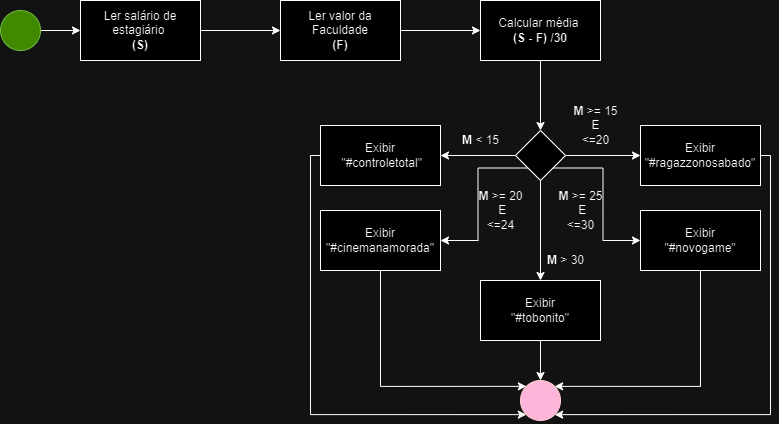

The diagram above was exported from draw.io. Its source (the exported page's mxGraphModel, read from the mxfile embedded in the PNG):
<mxGraphModel dx="1009" dy="542" grid="1" gridSize="10" guides="1" tooltips="1" connect="1" arrows="1" fold="1" page="1" pageScale="1" pageWidth="827" pageHeight="1169" math="0" shadow="0">
  <root>
    <mxCell id="0" />
    <mxCell id="1" parent="0" />
    <mxCell id="Ly8GGoFY3QyWDgnzIdwZ-2" style="edgeStyle=orthogonalEdgeStyle;rounded=0;orthogonalLoop=1;jettySize=auto;html=1;entryX=0;entryY=0.5;entryDx=0;entryDy=0;" parent="1" source="rPGfUex__yEWckt5U1jt-1" target="Ly8GGoFY3QyWDgnzIdwZ-1" edge="1">
      <mxGeometry relative="1" as="geometry" />
    </mxCell>
    <mxCell id="rPGfUex__yEWckt5U1jt-1" value="" style="ellipse;whiteSpace=wrap;html=1;aspect=fixed;fillColor=#60a917;fontColor=#ffffff;strokeColor=#2D7600;" parent="1" vertex="1">
      <mxGeometry x="40" y="80" width="40" height="40" as="geometry" />
    </mxCell>
    <mxCell id="zbRzVoeZFiXMat2hXgHO-1" value="" style="ellipse;whiteSpace=wrap;html=1;aspect=fixed;fillColor=#a20025;fontColor=#ffffff;strokeColor=#6F0000;" parent="1" vertex="1">
      <mxGeometry x="560" y="450" width="40" height="40" as="geometry" />
    </mxCell>
    <mxCell id="Ly8GGoFY3QyWDgnzIdwZ-4" value="" style="edgeStyle=orthogonalEdgeStyle;rounded=0;orthogonalLoop=1;jettySize=auto;html=1;" parent="1" source="Ly8GGoFY3QyWDgnzIdwZ-1" target="Ly8GGoFY3QyWDgnzIdwZ-3" edge="1">
      <mxGeometry relative="1" as="geometry" />
    </mxCell>
    <mxCell id="Ly8GGoFY3QyWDgnzIdwZ-1" value="Ler salário de estagiário&amp;nbsp;&lt;br&gt;&lt;b&gt;(S)&lt;/b&gt;" style="whiteSpace=wrap;html=1;" parent="1" vertex="1">
      <mxGeometry x="120" y="70" width="120" height="60" as="geometry" />
    </mxCell>
    <mxCell id="Ly8GGoFY3QyWDgnzIdwZ-6" value="" style="edgeStyle=orthogonalEdgeStyle;rounded=0;orthogonalLoop=1;jettySize=auto;html=1;" parent="1" source="Ly8GGoFY3QyWDgnzIdwZ-3" target="Ly8GGoFY3QyWDgnzIdwZ-5" edge="1">
      <mxGeometry relative="1" as="geometry" />
    </mxCell>
    <mxCell id="Ly8GGoFY3QyWDgnzIdwZ-3" value="Ler valor da Faculdade&lt;br&gt;&lt;b&gt;(F)&lt;/b&gt;" style="whiteSpace=wrap;html=1;" parent="1" vertex="1">
      <mxGeometry x="320" y="70" width="120" height="60" as="geometry" />
    </mxCell>
    <mxCell id="Ly8GGoFY3QyWDgnzIdwZ-8" value="" style="edgeStyle=orthogonalEdgeStyle;rounded=0;orthogonalLoop=1;jettySize=auto;html=1;" parent="1" source="Ly8GGoFY3QyWDgnzIdwZ-5" target="Ly8GGoFY3QyWDgnzIdwZ-7" edge="1">
      <mxGeometry relative="1" as="geometry" />
    </mxCell>
    <mxCell id="Ly8GGoFY3QyWDgnzIdwZ-5" value="Calcular média&amp;nbsp;&lt;br&gt;&lt;b&gt;(S - F) /30&lt;/b&gt;" style="whiteSpace=wrap;html=1;" parent="1" vertex="1">
      <mxGeometry x="520" y="70" width="120" height="60" as="geometry" />
    </mxCell>
    <mxCell id="Ly8GGoFY3QyWDgnzIdwZ-10" value="" style="edgeStyle=orthogonalEdgeStyle;rounded=0;orthogonalLoop=1;jettySize=auto;html=1;" parent="1" source="Ly8GGoFY3QyWDgnzIdwZ-7" target="Ly8GGoFY3QyWDgnzIdwZ-9" edge="1">
      <mxGeometry relative="1" as="geometry" />
    </mxCell>
    <mxCell id="Ly8GGoFY3QyWDgnzIdwZ-14" value="" style="edgeStyle=orthogonalEdgeStyle;rounded=0;orthogonalLoop=1;jettySize=auto;html=1;" parent="1" source="Ly8GGoFY3QyWDgnzIdwZ-7" target="Ly8GGoFY3QyWDgnzIdwZ-13" edge="1">
      <mxGeometry relative="1" as="geometry" />
    </mxCell>
    <mxCell id="Ly8GGoFY3QyWDgnzIdwZ-17" style="edgeStyle=orthogonalEdgeStyle;rounded=0;orthogonalLoop=1;jettySize=auto;html=1;exitX=1;exitY=1;exitDx=0;exitDy=0;entryX=0;entryY=0.5;entryDx=0;entryDy=0;" parent="1" source="Ly8GGoFY3QyWDgnzIdwZ-7" target="Ly8GGoFY3QyWDgnzIdwZ-11" edge="1">
      <mxGeometry relative="1" as="geometry" />
    </mxCell>
    <mxCell id="Ly8GGoFY3QyWDgnzIdwZ-19" style="edgeStyle=orthogonalEdgeStyle;rounded=0;orthogonalLoop=1;jettySize=auto;html=1;exitX=0;exitY=1;exitDx=0;exitDy=0;entryX=1;entryY=0.5;entryDx=0;entryDy=0;" parent="1" source="Ly8GGoFY3QyWDgnzIdwZ-7" target="Ly8GGoFY3QyWDgnzIdwZ-18" edge="1">
      <mxGeometry relative="1" as="geometry" />
    </mxCell>
    <mxCell id="Ly8GGoFY3QyWDgnzIdwZ-29" style="edgeStyle=orthogonalEdgeStyle;rounded=0;orthogonalLoop=1;jettySize=auto;html=1;entryX=0.5;entryY=0;entryDx=0;entryDy=0;" parent="1" source="Ly8GGoFY3QyWDgnzIdwZ-7" target="Ly8GGoFY3QyWDgnzIdwZ-23" edge="1">
      <mxGeometry relative="1" as="geometry" />
    </mxCell>
    <mxCell id="Ly8GGoFY3QyWDgnzIdwZ-7" value="" style="rhombus;whiteSpace=wrap;html=1;" parent="1" vertex="1">
      <mxGeometry x="555" y="200" width="50" height="50" as="geometry" />
    </mxCell>
    <mxCell id="Ly8GGoFY3QyWDgnzIdwZ-28" style="edgeStyle=orthogonalEdgeStyle;rounded=0;orthogonalLoop=1;jettySize=auto;html=1;entryX=0;entryY=1;entryDx=0;entryDy=0;" parent="1" source="Ly8GGoFY3QyWDgnzIdwZ-9" target="zbRzVoeZFiXMat2hXgHO-1" edge="1">
      <mxGeometry relative="1" as="geometry">
        <Array as="points">
          <mxPoint x="350" y="225" />
          <mxPoint x="350" y="484" />
        </Array>
      </mxGeometry>
    </mxCell>
    <mxCell id="Ly8GGoFY3QyWDgnzIdwZ-9" value="Exibir&lt;br&gt;&amp;nbsp;&quot;#controletotal&quot;" style="whiteSpace=wrap;html=1;" parent="1" vertex="1">
      <mxGeometry x="360" y="195" width="120" height="60" as="geometry" />
    </mxCell>
    <mxCell id="Ly8GGoFY3QyWDgnzIdwZ-25" style="edgeStyle=orthogonalEdgeStyle;rounded=0;orthogonalLoop=1;jettySize=auto;html=1;entryX=1;entryY=0;entryDx=0;entryDy=0;" parent="1" source="Ly8GGoFY3QyWDgnzIdwZ-11" target="zbRzVoeZFiXMat2hXgHO-1" edge="1">
      <mxGeometry relative="1" as="geometry">
        <Array as="points">
          <mxPoint x="740" y="456" />
        </Array>
      </mxGeometry>
    </mxCell>
    <mxCell id="Ly8GGoFY3QyWDgnzIdwZ-11" value="Exibir &lt;br&gt;&quot;#novogame&quot;" style="whiteSpace=wrap;html=1;" parent="1" vertex="1">
      <mxGeometry x="680" y="280" width="120" height="60" as="geometry" />
    </mxCell>
    <mxCell id="Ly8GGoFY3QyWDgnzIdwZ-27" style="edgeStyle=orthogonalEdgeStyle;rounded=0;orthogonalLoop=1;jettySize=auto;html=1;entryX=1;entryY=1;entryDx=0;entryDy=0;" parent="1" source="Ly8GGoFY3QyWDgnzIdwZ-13" target="zbRzVoeZFiXMat2hXgHO-1" edge="1">
      <mxGeometry relative="1" as="geometry">
        <Array as="points">
          <mxPoint x="810" y="225" />
          <mxPoint x="810" y="484" />
        </Array>
      </mxGeometry>
    </mxCell>
    <mxCell id="Ly8GGoFY3QyWDgnzIdwZ-13" value="Exibir &quot;#ragazzonosabado&quot;" style="whiteSpace=wrap;html=1;" parent="1" vertex="1">
      <mxGeometry x="680" y="195" width="120" height="60" as="geometry" />
    </mxCell>
    <mxCell id="Ly8GGoFY3QyWDgnzIdwZ-15" value="&lt;b&gt;M&lt;/b&gt;&amp;nbsp;&amp;lt; 15" style="text;html=1;align=center;verticalAlign=middle;resizable=0;points=[];autosize=1;strokeColor=none;fillColor=none;" parent="1" vertex="1">
      <mxGeometry x="495" y="200" width="50" height="20" as="geometry" />
    </mxCell>
    <mxCell id="Ly8GGoFY3QyWDgnzIdwZ-16" value="&lt;b&gt;M&lt;/b&gt;&amp;nbsp;&amp;gt;= 15 &lt;br&gt;E &lt;br&gt;&amp;lt;=20" style="text;html=1;align=center;verticalAlign=middle;resizable=0;points=[];autosize=1;strokeColor=none;fillColor=none;" parent="1" vertex="1">
      <mxGeometry x="605" y="170" width="60" height="50" as="geometry" />
    </mxCell>
    <mxCell id="Ly8GGoFY3QyWDgnzIdwZ-26" style="edgeStyle=orthogonalEdgeStyle;rounded=0;orthogonalLoop=1;jettySize=auto;html=1;entryX=0;entryY=0;entryDx=0;entryDy=0;" parent="1" source="Ly8GGoFY3QyWDgnzIdwZ-18" target="zbRzVoeZFiXMat2hXgHO-1" edge="1">
      <mxGeometry relative="1" as="geometry">
        <Array as="points">
          <mxPoint x="420" y="456" />
        </Array>
      </mxGeometry>
    </mxCell>
    <mxCell id="Ly8GGoFY3QyWDgnzIdwZ-18" value="Exibir&lt;br&gt;&quot;#cinemanamorada&quot;" style="whiteSpace=wrap;html=1;" parent="1" vertex="1">
      <mxGeometry x="360" y="280" width="120" height="60" as="geometry" />
    </mxCell>
    <mxCell id="Ly8GGoFY3QyWDgnzIdwZ-21" value="&lt;b style=&quot;&quot;&gt;M&lt;/b&gt;&lt;span style=&quot;&quot;&gt;&amp;nbsp;&amp;gt;= 20&lt;br&gt;&amp;nbsp;&lt;/span&gt;&lt;span style=&quot;&quot;&gt;E&lt;br&gt;&lt;/span&gt;&lt;span style=&quot;&quot;&gt;&amp;lt;=24&lt;/span&gt;" style="text;html=1;align=center;verticalAlign=middle;resizable=0;points=[];autosize=1;strokeColor=none;fillColor=none;" parent="1" vertex="1">
      <mxGeometry x="510" y="255" width="60" height="50" as="geometry" />
    </mxCell>
    <mxCell id="Ly8GGoFY3QyWDgnzIdwZ-22" value="&lt;b&gt;M&lt;/b&gt;&amp;nbsp;&amp;gt;= 25&lt;br&gt;&amp;nbsp;E&lt;br&gt;&amp;lt;=30" style="text;html=1;align=center;verticalAlign=middle;resizable=0;points=[];autosize=1;strokeColor=none;fillColor=none;" parent="1" vertex="1">
      <mxGeometry x="590" y="255" width="60" height="50" as="geometry" />
    </mxCell>
    <mxCell id="Ly8GGoFY3QyWDgnzIdwZ-24" style="edgeStyle=orthogonalEdgeStyle;rounded=0;orthogonalLoop=1;jettySize=auto;html=1;entryX=0.5;entryY=0;entryDx=0;entryDy=0;" parent="1" source="Ly8GGoFY3QyWDgnzIdwZ-23" target="zbRzVoeZFiXMat2hXgHO-1" edge="1">
      <mxGeometry relative="1" as="geometry" />
    </mxCell>
    <mxCell id="Ly8GGoFY3QyWDgnzIdwZ-23" value="Exibir&lt;br&gt;&quot;#tobonito&quot;" style="whiteSpace=wrap;html=1;" parent="1" vertex="1">
      <mxGeometry x="520" y="350" width="120" height="60" as="geometry" />
    </mxCell>
    <mxCell id="Ly8GGoFY3QyWDgnzIdwZ-30" value="&lt;b&gt;M&lt;/b&gt;&amp;nbsp;&amp;gt; 30" style="text;html=1;align=center;verticalAlign=middle;resizable=0;points=[];autosize=1;strokeColor=none;fillColor=none;" parent="1" vertex="1">
      <mxGeometry x="580" y="320" width="50" height="20" as="geometry" />
    </mxCell>
  </root>
</mxGraphModel>